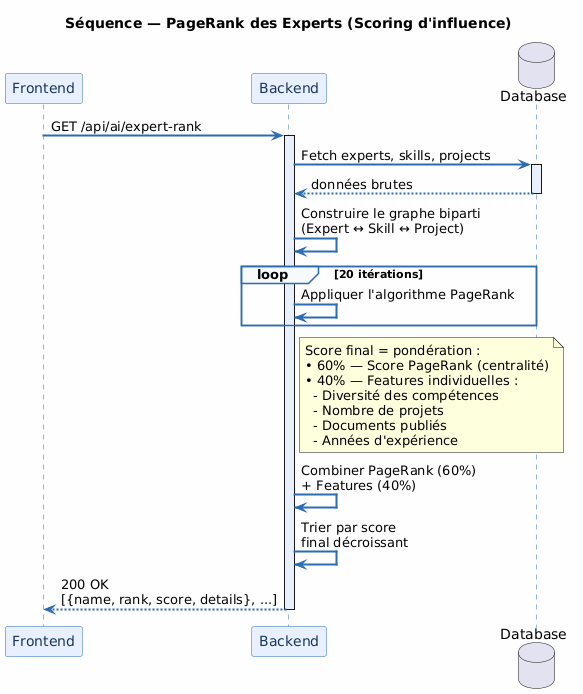

The diagram above was rendered by PlantUML. Its source (embedded in the PNG):
@startuml
' ═══════════════════════════════════════════════════
'  Diagramme de Séquence — PageRank des Experts
' ═══════════════════════════════════════════════════

skinparam backgroundColor #FEFEFE
skinparam sequenceArrowThickness 2

skinparam participant {
    BackgroundColor #E8F0FE
    BorderColor #2B6CB0
    FontColor #1A365D
}

skinparam sequence {
    ArrowColor #2B6CB0
    LifeLineBorderColor #2B6CB0
    LifeLineBackgroundColor #EBF4FF
    GroupBackgroundColor #F7FAFC
    GroupBorderColor #2B6CB0
    DividerBackgroundColor #EBF4FF
    DividerBorderColor #2B6CB0
}

title Séquence — PageRank des Experts (Scoring d'influence)

participant "Frontend" as F
participant "Backend" as B
database "Database" as DB

F -> B : GET /api/ai/expert-rank
activate B

B -> DB : Fetch experts, skills, projects
activate DB
DB --> B : données brutes
deactivate DB

B -> B : Construire le graphe biparti\n(Expert ↔ Skill ↔ Project)

loop 20 itérations
    B -> B : Appliquer l'algorithme PageRank
end

note right of B
  Score final = pondération :
  • 60% — Score PageRank (centralité)
  • 40% — Features individuelles :
    - Diversité des compétences
    - Nombre de projets
    - Documents publiés
    - Années d'expérience
end note

B -> B : Combiner PageRank (60%)\n+ Features (40%)

B -> B : Trier par score\nfinal décroissant

B --> F : 200 OK\n[{name, rank, score, details}, ...]
deactivate B
@enduml